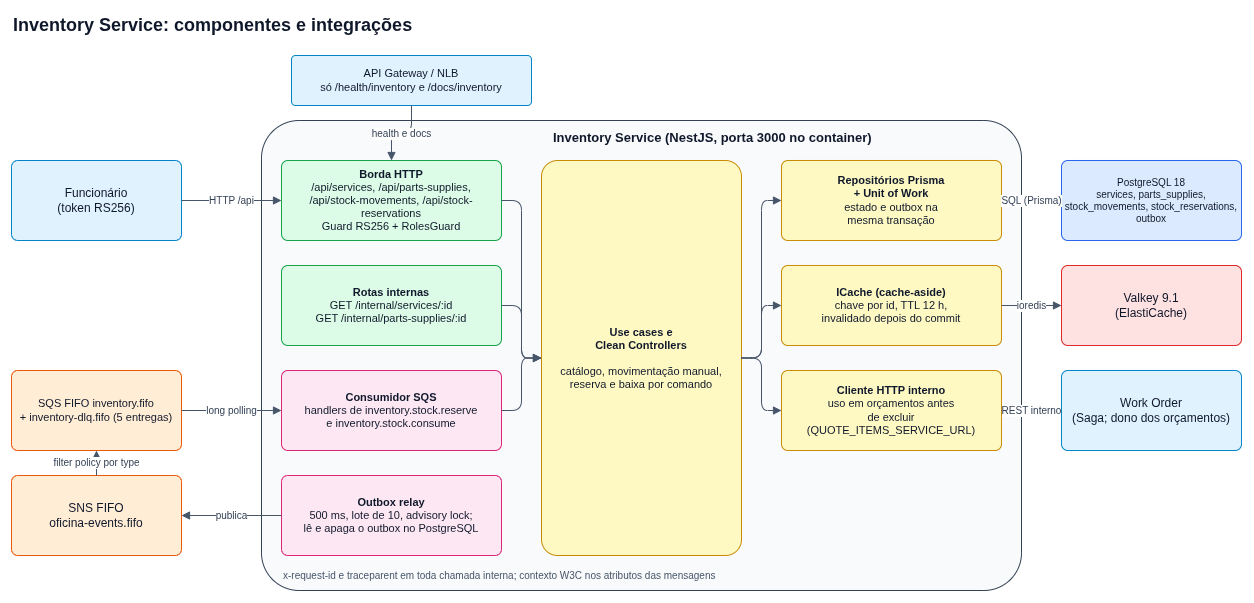

The diagram above was exported from draw.io. Its source (the exported page's mxGraphModel, read from the mxfile embedded in the PNG):
<mxGraphModel dx="0" dy="0" grid="0" gridSize="10" guides="1" tooltips="1" connect="1" arrows="1" fold="0" page="0" pageScale="1" pageWidth="1300" pageHeight="620" math="0" shadow="0">
  <root>
    <mxCell id="0" />
    <mxCell id="1" parent="0" />
    <mxCell id="title" value="Inventory Service: componentes e integrações" style="text;html=1;whiteSpace=wrap;align=left;verticalAlign=middle;fontSize=18;fontStyle=1;fontColor=#0f172a;" vertex="1" parent="1">
      <mxGeometry x="20" y="10" width="700" height="30" as="geometry" />
    </mxCell>
    <mxCell id="staff" value="Funcionário&lt;br&gt;(token RS256)" style="rounded=1;arcSize=8;whiteSpace=wrap;html=1;fillColor=#e0f2fe;strokeColor=#0284c7;fontColor=#0f172a;fontSize=12;" vertex="1" parent="1">
      <mxGeometry x="20" y="160" width="170" height="80" as="geometry" />
    </mxCell>
    <mxCell id="gw" value="API Gateway / NLB&lt;br&gt;só /health/inventory e /docs/inventory" style="rounded=1;arcSize=8;whiteSpace=wrap;html=1;fillColor=#e0f2fe;strokeColor=#0284c7;fontColor=#0f172a;fontSize=11;" vertex="1" parent="1">
      <mxGeometry x="300" y="55" width="240" height="50" as="geometry" />
    </mxCell>
    <mxCell id="svc" value="" style="rounded=1;arcSize=8;whiteSpace=wrap;html=1;fillColor=#f8fafc;strokeColor=#334155;fontColor=#0f172a;fontSize=12;verticalAlign=top;" vertex="1" parent="1">
      <mxGeometry x="270" y="120" width="760" height="470" as="geometry" />
    </mxCell>
    <mxCell id="svct" value="Inventory Service (NestJS, porta 3000 no container)" style="text;html=1;whiteSpace=wrap;align=left;verticalAlign=middle;fontSize=13;fontStyle=1;fontColor=#0f172a;" vertex="1" parent="1">
      <mxGeometry x="560" y="126" width="460" height="22" as="geometry" />
    </mxCell>
    <mxCell id="http" value="&lt;b&gt;Borda HTTP&lt;/b&gt;&lt;br&gt;/api/services, /api/parts-supplies,&lt;br&gt;/api/stock-movements, /api/stock-reservations&lt;br&gt;Guard RS256 + RolesGuard" style="rounded=1;arcSize=8;whiteSpace=wrap;html=1;fillColor=#dcfce7;strokeColor=#16a34a;fontColor=#0f172a;fontSize=11;" vertex="1" parent="1">
      <mxGeometry x="290" y="160" width="220" height="80" as="geometry" />
    </mxCell>
    <mxCell id="internal" value="&lt;b&gt;Rotas internas&lt;/b&gt;&lt;br&gt;GET /internal/services/:id&lt;br&gt;GET /internal/parts-supplies/:id" style="rounded=1;arcSize=8;whiteSpace=wrap;html=1;fillColor=#dcfce7;strokeColor=#16a34a;fontColor=#0f172a;fontSize=11;" vertex="1" parent="1">
      <mxGeometry x="290" y="265" width="220" height="80" as="geometry" />
    </mxCell>
    <mxCell id="consumer" value="&lt;b&gt;Consumidor SQS&lt;/b&gt;&lt;br&gt;handlers de inventory.stock.reserve&lt;br&gt;e inventory.stock.consume" style="rounded=1;arcSize=8;whiteSpace=wrap;html=1;fillColor=#fce7f3;strokeColor=#db2777;fontColor=#0f172a;fontSize=11;" vertex="1" parent="1">
      <mxGeometry x="290" y="370" width="220" height="80" as="geometry" />
    </mxCell>
    <mxCell id="relay" value="&lt;b&gt;Outbox relay&lt;/b&gt;&lt;br&gt;500 ms, lote de 10, advisory lock;&lt;br&gt;lê e apaga o outbox no PostgreSQL" style="rounded=1;arcSize=8;whiteSpace=wrap;html=1;fillColor=#fce7f3;strokeColor=#db2777;fontColor=#0f172a;fontSize=11;" vertex="1" parent="1">
      <mxGeometry x="290" y="475" width="220" height="80" as="geometry" />
    </mxCell>
    <mxCell id="uc" value="&lt;b&gt;Use cases e&lt;br&gt;Clean Controllers&lt;/b&gt;&lt;br&gt;&lt;br&gt;catálogo, movimentação manual,&lt;br&gt;reserva e baixa por comando" style="rounded=1;arcSize=8;whiteSpace=wrap;html=1;fillColor=#fef9c3;strokeColor=#ca8a04;fontColor=#0f172a;fontSize=11;" vertex="1" parent="1">
      <mxGeometry x="550" y="160" width="200" height="395" as="geometry" />
    </mxCell>
    <mxCell id="repo" value="&lt;b&gt;Repositórios Prisma&lt;br&gt;+ Unit of Work&lt;/b&gt;&lt;br&gt;estado e outbox na&lt;br&gt;mesma transação" style="rounded=1;arcSize=8;whiteSpace=wrap;html=1;fillColor=#fef9c3;strokeColor=#ca8a04;fontColor=#0f172a;fontSize=11;" vertex="1" parent="1">
      <mxGeometry x="790" y="160" width="220" height="80" as="geometry" />
    </mxCell>
    <mxCell id="cache" value="&lt;b&gt;ICache (cache-aside)&lt;/b&gt;&lt;br&gt;chave por id, TTL 12 h,&lt;br&gt;invalidado depois do commit" style="rounded=1;arcSize=8;whiteSpace=wrap;html=1;fillColor=#fef9c3;strokeColor=#ca8a04;fontColor=#0f172a;fontSize=11;" vertex="1" parent="1">
      <mxGeometry x="790" y="265" width="220" height="80" as="geometry" />
    </mxCell>
    <mxCell id="qclient" value="&lt;b&gt;Cliente HTTP interno&lt;/b&gt;&lt;br&gt;uso em orçamentos antes&lt;br&gt;de excluir (QUOTE_ITEMS_SERVICE_URL)" style="rounded=1;arcSize=8;whiteSpace=wrap;html=1;fillColor=#fef9c3;strokeColor=#ca8a04;fontColor=#0f172a;fontSize=11;" vertex="1" parent="1">
      <mxGeometry x="790" y="370" width="220" height="80" as="geometry" />
    </mxCell>
    <mxCell id="note" value="x-request-id e traceparent em toda chamada interna; contexto W3C nos atributos das mensagens" style="text;html=1;whiteSpace=wrap;align=left;verticalAlign=middle;fontSize=10;fontStyle=0;fontColor=#475569;" vertex="1" parent="1">
      <mxGeometry x="290" y="565" width="700" height="20" as="geometry" />
    </mxCell>
    <mxCell id="sqs" value="SQS FIFO inventory.fifo&lt;br&gt;+ inventory-dlq.fifo (5 entregas)" style="rounded=1;arcSize=8;whiteSpace=wrap;html=1;fillColor=#ffedd5;strokeColor=#ea580c;fontColor=#0f172a;fontSize=11;" vertex="1" parent="1">
      <mxGeometry x="20" y="370" width="170" height="80" as="geometry" />
    </mxCell>
    <mxCell id="sns" value="SNS FIFO&lt;br&gt;oficina-events.fifo" style="rounded=1;arcSize=8;whiteSpace=wrap;html=1;fillColor=#ffedd5;strokeColor=#ea580c;fontColor=#0f172a;fontSize=12;" vertex="1" parent="1">
      <mxGeometry x="20" y="475" width="170" height="80" as="geometry" />
    </mxCell>
    <mxCell id="pg" value="PostgreSQL 18&lt;br&gt;services, parts_supplies, stock_movements, stock_reservations, outbox" style="rounded=1;arcSize=8;whiteSpace=wrap;html=1;fillColor=#dbeafe;strokeColor=#2563eb;fontColor=#0f172a;fontSize=10;" vertex="1" parent="1">
      <mxGeometry x="1070" y="160" width="180" height="80" as="geometry" />
    </mxCell>
    <mxCell id="valkey" value="Valkey 9.1&lt;br&gt;(ElastiCache)" style="rounded=1;arcSize=8;whiteSpace=wrap;html=1;fillColor=#fee2e2;strokeColor=#dc2626;fontColor=#0f172a;fontSize=12;" vertex="1" parent="1">
      <mxGeometry x="1070" y="265" width="180" height="80" as="geometry" />
    </mxCell>
    <mxCell id="wo" value="Work Order&lt;br&gt;(Saga; dono dos orçamentos)" style="rounded=1;arcSize=8;whiteSpace=wrap;html=1;fillColor=#e0f2fe;strokeColor=#0284c7;fontColor=#0f172a;fontSize=12;" vertex="1" parent="1">
      <mxGeometry x="1070" y="370" width="180" height="80" as="geometry" />
    </mxCell>
    <mxCell id="e1" value="HTTP /api" style="edgeStyle=orthogonalEdgeStyle;rounded=1;html=1;endArrow=block;strokeColor=#475569;fontSize=10;fontColor=#334155;labelBackgroundColor=#ffffff;" edge="1" source="staff" target="http" parent="1">
      <mxGeometry relative="1" as="geometry" />
    </mxCell>
    <mxCell id="e2" value="health e docs" style="edgeStyle=orthogonalEdgeStyle;rounded=1;html=1;endArrow=block;strokeColor=#475569;fontSize=10;fontColor=#334155;labelBackgroundColor=#ffffff;" edge="1" source="gw" target="http" parent="1">
      <mxGeometry relative="1" as="geometry" />
    </mxCell>
    <mxCell id="e3" value="" style="edgeStyle=orthogonalEdgeStyle;rounded=1;html=1;endArrow=block;strokeColor=#475569;fontSize=10;fontColor=#334155;labelBackgroundColor=#ffffff;" edge="1" source="http" target="uc" parent="1">
      <mxGeometry relative="1" as="geometry" />
    </mxCell>
    <mxCell id="e3b" value="" style="edgeStyle=orthogonalEdgeStyle;rounded=1;html=1;endArrow=block;strokeColor=#475569;fontSize=10;fontColor=#334155;labelBackgroundColor=#ffffff;" edge="1" source="internal" target="uc" parent="1">
      <mxGeometry relative="1" as="geometry" />
    </mxCell>
    <mxCell id="e3c" value="" style="edgeStyle=orthogonalEdgeStyle;rounded=1;html=1;endArrow=block;strokeColor=#475569;fontSize=10;fontColor=#334155;labelBackgroundColor=#ffffff;" edge="1" source="consumer" target="uc" parent="1">
      <mxGeometry relative="1" as="geometry" />
    </mxCell>
    <mxCell id="e4" value="" style="edgeStyle=orthogonalEdgeStyle;rounded=1;html=1;endArrow=block;strokeColor=#475569;fontSize=10;fontColor=#334155;labelBackgroundColor=#ffffff;" edge="1" source="uc" target="repo" parent="1">
      <mxGeometry relative="1" as="geometry" />
    </mxCell>
    <mxCell id="e5" value="SQL (Prisma)" style="edgeStyle=orthogonalEdgeStyle;rounded=1;html=1;endArrow=block;strokeColor=#475569;fontSize=10;fontColor=#334155;labelBackgroundColor=#ffffff;" edge="1" source="repo" target="pg" parent="1">
      <mxGeometry relative="1" as="geometry" />
    </mxCell>
    <mxCell id="e6" value="" style="edgeStyle=orthogonalEdgeStyle;rounded=1;html=1;endArrow=block;strokeColor=#475569;fontSize=10;fontColor=#334155;labelBackgroundColor=#ffffff;" edge="1" source="uc" target="cache" parent="1">
      <mxGeometry relative="1" as="geometry" />
    </mxCell>
    <mxCell id="e7" value="ioredis" style="edgeStyle=orthogonalEdgeStyle;rounded=1;html=1;endArrow=block;strokeColor=#475569;fontSize=10;fontColor=#334155;labelBackgroundColor=#ffffff;" edge="1" source="cache" target="valkey" parent="1">
      <mxGeometry relative="1" as="geometry" />
    </mxCell>
    <mxCell id="e8" value="" style="edgeStyle=orthogonalEdgeStyle;rounded=1;html=1;endArrow=block;strokeColor=#475569;fontSize=10;fontColor=#334155;labelBackgroundColor=#ffffff;" edge="1" source="uc" target="qclient" parent="1">
      <mxGeometry relative="1" as="geometry" />
    </mxCell>
    <mxCell id="e9" value="REST interno" style="edgeStyle=orthogonalEdgeStyle;rounded=1;html=1;endArrow=block;strokeColor=#475569;fontSize=10;fontColor=#334155;labelBackgroundColor=#ffffff;" edge="1" source="qclient" target="wo" parent="1">
      <mxGeometry relative="1" as="geometry" />
    </mxCell>
    <mxCell id="e10" value="long polling" style="edgeStyle=orthogonalEdgeStyle;rounded=1;html=1;endArrow=block;strokeColor=#475569;fontSize=10;fontColor=#334155;labelBackgroundColor=#ffffff;" edge="1" source="sqs" target="consumer" parent="1">
      <mxGeometry relative="1" as="geometry" />
    </mxCell>
    <mxCell id="e11" value="publica" style="edgeStyle=orthogonalEdgeStyle;rounded=1;html=1;endArrow=block;strokeColor=#475569;fontSize=10;fontColor=#334155;labelBackgroundColor=#ffffff;" edge="1" source="relay" target="sns" parent="1">
      <mxGeometry relative="1" as="geometry" />
    </mxCell>
    <mxCell id="e12" value="filter policy por type" style="edgeStyle=orthogonalEdgeStyle;rounded=1;html=1;endArrow=block;strokeColor=#475569;fontSize=10;fontColor=#334155;labelBackgroundColor=#ffffff;" edge="1" source="sns" target="sqs" parent="1">
      <mxGeometry relative="1" as="geometry" />
    </mxCell>
  </root>
</mxGraphModel>